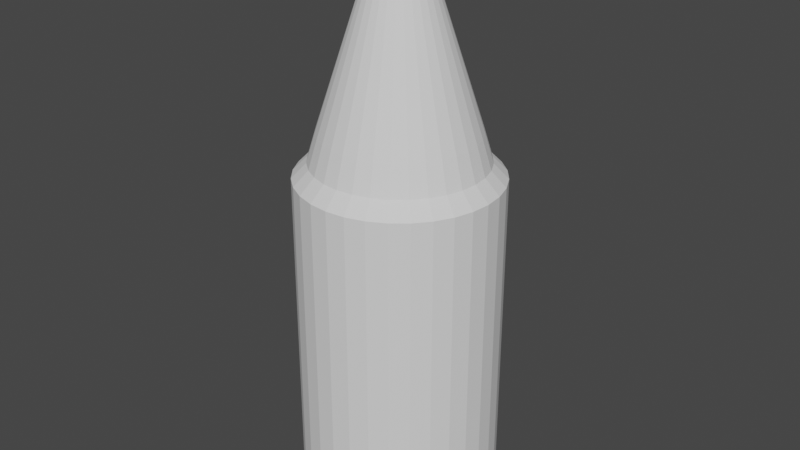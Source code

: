 # Source: Buteliukas_1.blend  (saved by Blender 2.91.10; exported with 4.5.12 LTS)
import bpy
from mathutils import Matrix  # noqa: F401  (used for matrix-valued properties, if any)

bpy.ops.wm.read_factory_settings(use_empty=True)
scene = bpy.context.scene
scene.name = 'Scene'

# ---- collections
col_collection = bpy.data.collections.new('Collection'); scene.collection.children.link(col_collection)

# ---- world
world_world = bpy.data.worlds.new('World'); scene.world = world_world
world_world.use_nodes = True; world_world.node_tree.nodes.clear()
_N = world_world.node_tree.nodes; _L = world_world.node_tree.links
n0 = _N.new('ShaderNodeOutputWorld'); n0.name = 'World Output'; n0.location = (300, 300)
n1 = _N.new('ShaderNodeBackground'); n1.name = 'Background'; n1.location = (10, 300)
n1.inputs[0].default_value = (0.05088, 0.05088, 0.05088, 1.0)
_L.new(n1.outputs[0], n0.inputs[0])
n0.is_active_output = True
world_world.color = (0.05088, 0.05088, 0.05088)
world_world.use_sun_shadow = False
world_world.sun_shadow_jitter_overblur = 0.0

# ---- meshes
me_cylinder = bpy.data.meshes.new('Cylinder')
me_cylinder.from_pydata([(0.0, 1.0, 1.707), (0.1951, 0.9808, 1.707), (0.3827, 0.9239, 1.707), (0.5556, 0.8315, 1.707), (0.7071, 0.7071, 1.707), (0.8315, 0.5556, 1.707), (0.9239, 0.3827, 1.707), (0.9808, 0.1951, 1.707), (1.0, 7.55e-08, 1.707), (0.9808, -0.1951, 1.707), (0.9239, -0.3827, 1.707), (0.8315, -0.5556, 1.707), (0.7071, -0.7071, 1.707), (0.5556, -0.8315, 1.707), (0.3827, -0.9239, 1.707), (0.1951, -0.9808, 1.707), (-3.258e-07, -1.0, 1.707), (-0.1951, -0.9808, 1.707), (-0.3827, -0.9239, 1.707), (-0.5556, -0.8315, 1.707), (-0.7071, -0.7071, 1.707), (-0.8315, -0.5556, 1.707), (-0.9239, -0.3827, 1.707), (-0.9808, -0.1951, 1.707), (-1.0, 9.656e-07, 1.707), (-0.9808, 0.1951, 1.707), (-0.9239, 0.3827, 1.707), (-0.8315, 0.5556, 1.707), (-0.7071, 0.7071, 1.707), (-0.5556, 0.8315, 1.707), (-0.3827, 0.9239, 1.707), (-0.1951, 0.9808, 1.707), (-2.729e-07, 0.2227, 3.827), (0.04345, 0.2185, 3.827), (0.08524, 0.2058, 3.827), (0.1237, 0.1852, 3.827), (0.1575, 0.1575, 3.827), (0.1852, 0.1237, 3.827), (0.2058, 0.08524, 3.827), (0.2185, 0.04345, 3.827), (0.2227, -6.553e-08, 3.827), (0.2185, -0.04345, 3.827), (0.2058, -0.08524, 3.827), (0.1852, -0.1237, 3.827), (0.1575, -0.1575, 3.827), (0.1237, -0.1852, 3.827), (0.08524, -0.2058, 3.827), (0.04345, -0.2185, 3.827), (-2.453e-08, -0.2227, 3.827), (-0.04345, -0.2185, 3.827), (-0.08524, -0.2058, 3.827), (-0.1237, -0.1852, 3.827), (-0.1575, -0.1575, 3.827), (-0.1852, -0.1237, 3.827), (-0.2058, -0.08524, 3.827), (-0.2185, -0.04345, 3.827), (-0.2227, 1.877e-07, 3.827), (-0.2185, 0.04345, 3.827), (-0.2058, 0.08524, 3.827), (-0.1852, 0.1237, 3.827), (-0.1575, 0.1575, 3.827), (-0.1237, 0.1852, 3.827), (-0.08524, 0.2058, 3.827), (-0.04345, 0.2185, 3.827), (0.1951, 0.9808, 1.707), (0.0, 1.0, 1.707), (0.3827, 0.9239, 1.707), (0.5556, 0.8315, 1.707), (0.7071, 0.7071, 1.707), (0.8315, 0.5556, 1.707), (0.9239, 0.3827, 1.707), (0.9808, 0.1951, 1.707), (1.0, 7.55e-08, 1.707), (0.9808, -0.1951, 1.707), (0.9239, -0.3827, 1.707), (0.8315, -0.5556, 1.707), (0.7071, -0.7071, 1.707), (0.5556, -0.8315, 1.707), (0.3827, -0.9239, 1.707), (0.1951, -0.9808, 1.707), (-3.258e-07, -1.0, 1.707), (-0.1951, -0.9808, 1.707), (-0.3827, -0.9239, 1.707), (-0.5556, -0.8315, 1.707), (-0.7071, -0.7071, 1.707), (-0.8315, -0.5556, 1.707), (-0.9239, -0.3827, 1.707), (-0.9808, -0.1951, 1.707), (-1.0, 9.656e-07, 1.707), (-0.9808, 0.1951, 1.707), (-0.9239, 0.3827, 1.707), (-0.8315, 0.5556, 1.707), (-0.7071, 0.7071, 1.707), (-0.5556, 0.8315, 1.707), (-0.3827, 0.9239, 1.707), (-0.1951, 0.9808, 1.707), (0.1668, 0.8387, 1.856), (-5.533e-08, 0.8551, 1.856), (0.3272, 0.79, 1.856), (0.4751, 0.711, 1.856), (0.6046, 0.6046, 1.856), (0.711, 0.4751, 1.856), (0.79, 0.3272, 1.856), (0.8387, 0.1668, 1.856), (0.8551, 5.326e-08, 1.856), (0.8387, -0.1668, 1.856), (0.79, -0.3272, 1.856), (0.711, -0.4751, 1.856), (0.6046, -0.6046, 1.856), (0.4751, -0.711, 1.856), (0.3272, -0.79, 1.856), (0.1668, -0.8387, 1.856), (-2.814e-07, -0.8551, 1.856), (-0.1668, -0.8387, 1.856), (-0.3272, -0.79, 1.856), (-0.4751, -0.711, 1.856), (-0.6046, -0.6046, 1.856), (-0.711, -0.4751, 1.856), (-0.79, -0.3272, 1.856), (-0.8387, -0.1668, 1.856), (-0.8551, 8.332e-07, 1.856), (-0.8387, 0.1668, 1.856), (-0.79, 0.3272, 1.856), (-0.711, 0.4751, 1.856), (-0.6046, 0.6046, 1.856), (-0.4751, 0.711, 1.856), (-0.3272, 0.79, 1.856), (-0.1668, 0.8387, 1.856), (0.15, 0.754, 2.143), (-9.506e-08, 0.7688, 2.143), (0.2942, 0.7103, 2.143), (0.4271, 0.6392, 2.143), (0.5436, 0.5436, 2.143), (0.6392, 0.4271, 2.143), (0.7103, 0.2942, 2.143), (0.754, 0.15, 2.143), (0.7688, 3.872e-08, 2.143), (0.754, -0.15, 2.143), (0.7103, -0.2942, 2.143), (0.6392, -0.4271, 2.143), (0.5436, -0.5436, 2.143), (0.4271, -0.6392, 2.143), (0.2942, -0.7103, 2.143), (0.15, -0.754, 2.143), (-2.494e-07, -0.7688, 2.143), (-0.15, -0.754, 2.143), (-0.2942, -0.7103, 2.143), (-0.4271, -0.6392, 2.143), (-0.5436, -0.5436, 2.143), (-0.6392, -0.4271, 2.143), (-0.7103, -0.2942, 2.143), (-0.754, -0.15, 2.143), (-0.7688, 7.396e-07, 2.143), (-0.754, 0.15, 2.143), (-0.7103, 0.2942, 2.143), (-0.6392, 0.4271, 2.143), (-0.5436, 0.5436, 2.143), (-0.4271, 0.6392, 2.143), (-0.2942, 0.7103, 2.143), (-0.15, 0.754, 2.143), (-7.823e-08, 0.8978, -1.707), (0.0, 1.0, -1.533), (0.1751, 0.8805, -1.707), (0.1951, 0.9808, -1.533), (0.3436, 0.8294, -1.707), (0.3827, 0.9239, -1.533), (0.4988, 0.7465, -1.707), (0.5556, 0.8315, -1.533), (0.6348, 0.6348, -1.707), (0.7071, 0.7071, -1.533), (0.7465, 0.4988, -1.707), (0.8315, 0.5556, -1.533), (0.8294, 0.3436, -1.707), (0.9239, 0.3827, -1.533), (0.8805, 0.1751, -1.707), (0.9808, 0.1951, -1.533), (0.8978, 4.47e-08, -1.707), (1.0, 7.55e-08, -1.533), (0.8805, -0.1751, -1.707), (0.9808, -0.1951, -1.533), (0.8294, -0.3436, -1.707), (0.9239, -0.3827, -1.533), (0.7465, -0.4988, -1.707), (0.8315, -0.5556, -1.533), (0.6348, -0.6348, -1.707), (0.7071, -0.7071, -1.533), (0.4988, -0.7465, -1.707), (0.5556, -0.8315, -1.533), (0.3436, -0.8294, -1.707), (0.3827, -0.9239, -1.533), (0.1751, -0.8805, -1.707), (0.1951, -0.9808, -1.533), (-2.626e-07, -0.8978, -1.707), (-3.258e-07, -1.0, -1.533), (-0.1751, -0.8805, -1.707), (-0.1951, -0.9808, -1.533), (-0.3436, -0.8294, -1.707), (-0.3827, -0.9239, -1.533), (-0.4988, -0.7465, -1.707), (-0.5556, -0.8315, -1.533), (-0.6348, -0.6348, -1.707), (-0.7071, -0.7071, -1.533), (-0.7465, -0.4988, -1.707), (-0.8315, -0.5556, -1.533), (-0.8294, -0.3436, -1.707), (-0.9239, -0.3827, -1.533), (-0.8805, -0.1751, -1.707), (-0.9808, -0.1951, -1.533), (-0.8978, 7.777e-07, -1.707), (-1.0, 9.656e-07, -1.533), (-0.8805, 0.1751, -1.707), (-0.9808, 0.1951, -1.533), (-0.8294, 0.3436, -1.707), (-0.9239, 0.3827, -1.533), (-0.7465, 0.4988, -1.707), (-0.8315, 0.5556, -1.533), (-0.6348, 0.6348, -1.707), (-0.7071, 0.7071, -1.533), (-0.4988, 0.7465, -1.707), (-0.5556, 0.8315, -1.533), (-0.3436, 0.8294, -1.707), (-0.3827, 0.9239, -1.533), (-0.1751, 0.8805, -1.707), (-0.1951, 0.9808, -1.533), (0.03772, 0.1896, 4.074), (0.04345, 0.2185, 4.024), (-1.921e-07, 0.2227, 4.024), (-2.063e-07, 0.1933, 4.074), (0.07399, 0.1786, 4.074), (0.08524, 0.2058, 4.024), (0.1074, 0.1608, 4.074), (0.1237, 0.1852, 4.024), (0.1367, 0.1367, 4.074), (0.1575, 0.1575, 4.024), (0.1608, 0.1074, 4.074), (0.1852, 0.1237, 4.024), (0.1786, 0.07399, 4.074), (0.2058, 0.08524, 4.024), (0.1896, 0.03772, 4.074), (0.2185, 0.04345, 4.024), (0.1933, -9.453e-08, 4.074), (0.2227, -6.553e-08, 4.024), (0.1896, -0.03772, 4.074), (0.2185, -0.04345, 4.024), (0.1786, -0.07399, 4.074), (0.2058, -0.08524, 4.024), (0.1608, -0.1074, 4.074), (0.1852, -0.1237, 4.024), (0.1367, -0.1367, 4.074), (0.1575, -0.1575, 4.024), (0.1074, -0.1608, 4.074), (0.1237, -0.1852, 4.024), (0.07399, -0.1786, 4.074), (0.08524, -0.2058, 4.024), (0.03772, -0.1896, 4.074), (0.04345, -0.2185, 4.024), (1.246e-07, -0.1933, 4.074), (5.627e-08, -0.2227, 4.024), (-0.03772, -0.1896, 4.074), (-0.04345, -0.2185, 4.024), (-0.07399, -0.1786, 4.074), (-0.08524, -0.2058, 4.024), (-0.1074, -0.1608, 4.074), (-0.1237, -0.1852, 4.024), (-0.1367, -0.1367, 4.074), (-0.1575, -0.1575, 4.024), (-0.1608, -0.1074, 4.074), (-0.1852, -0.1237, 4.024), (-0.1786, -0.07399, 4.074), (-0.2058, -0.08524, 4.024), (-0.1896, -0.03772, 4.074), (-0.2185, -0.04345, 4.024), (-0.1933, 1.481e-07, 4.074), (-0.2227, 1.877e-07, 4.024), (-0.1896, 0.03772, 4.074), (-0.2185, 0.04345, 4.024), (-0.1786, 0.07399, 4.074), (-0.2058, 0.08524, 4.024), (-0.1608, 0.1074, 4.074), (-0.1852, 0.1237, 4.024), (-0.1367, 0.1367, 4.074), (-0.1575, 0.1575, 4.024), (-0.1074, 0.1608, 4.074), (-0.1237, 0.1852, 4.024), (-0.07399, 0.1786, 4.074), (-0.08524, 0.2058, 4.024), (-0.03772, 0.1896, 4.074), (-0.04345, 0.2185, 4.024)], [], [(223, 31, 0, 161), (165, 2, 3, 167), (167, 3, 4, 169), (169, 4, 5, 171), (171, 5, 6, 173), (173, 6, 7, 175), (175, 7, 8, 177), (177, 8, 9, 179), (179, 9, 10, 181), (181, 10, 11, 183), (183, 11, 12, 185), (185, 12, 13, 187), (187, 13, 14, 189), (189, 14, 15, 191), (191, 15, 16, 193), (193, 16, 17, 195), (195, 17, 18, 197), (197, 18, 19, 199), (199, 19, 20, 201), (201, 20, 21, 203), (203, 21, 22, 205), (205, 22, 23, 207), (207, 23, 24, 209), (209, 24, 25, 211), (211, 25, 26, 213), (213, 26, 27, 215), (215, 27, 28, 217), (217, 28, 29, 219), (219, 29, 30, 221), (221, 30, 31, 223), (4, 3, 67, 68), (163, 1, 2, 165), (161, 0, 1, 163), (38, 37, 235, 237), (13, 12, 76, 77), (22, 21, 85, 86), (31, 30, 94, 95), (9, 8, 72, 73), (18, 17, 81, 82), (27, 26, 90, 91), (5, 4, 68, 69), (14, 13, 77, 78), (23, 22, 86, 87), (1, 0, 65, 64), (0, 31, 95, 65), (10, 9, 73, 74), (19, 18, 82, 83), (28, 27, 91, 92), (6, 5, 69, 70), (15, 14, 78, 79), (24, 23, 87, 88), (2, 1, 64, 66), (11, 10, 74, 75), (20, 19, 83, 84), (29, 28, 92, 93), (7, 6, 70, 71), (16, 15, 79, 80), (25, 24, 88, 89), (3, 2, 66, 67), (12, 11, 75, 76), (21, 20, 84, 85), (30, 29, 93, 94), (8, 7, 71, 72), (17, 16, 80, 81), (26, 25, 89, 90), (97, 96, 64, 65), (96, 98, 66, 64), (98, 99, 67, 66), (99, 100, 68, 67), (100, 101, 69, 68), (101, 102, 70, 69), (102, 103, 71, 70), (103, 104, 72, 71), (104, 105, 73, 72), (105, 106, 74, 73), (106, 107, 75, 74), (107, 108, 76, 75), (108, 109, 77, 76), (109, 110, 78, 77), (110, 111, 79, 78), (111, 112, 80, 79), (112, 113, 81, 80), (113, 114, 82, 81), (114, 115, 83, 82), (115, 116, 84, 83), (116, 117, 85, 84), (117, 118, 86, 85), (118, 119, 87, 86), (119, 120, 88, 87), (120, 121, 89, 88), (121, 122, 90, 89), (122, 123, 91, 90), (123, 124, 92, 91), (124, 125, 93, 92), (125, 126, 94, 93), (126, 127, 95, 94), (127, 97, 65, 95), (129, 128, 96, 97), (128, 130, 98, 96), (130, 131, 99, 98), (131, 132, 100, 99), (132, 133, 101, 100), (133, 134, 102, 101), (134, 135, 103, 102), (135, 136, 104, 103), (136, 137, 105, 104), (137, 138, 106, 105), (138, 139, 107, 106), (139, 140, 108, 107), (140, 141, 109, 108), (141, 142, 110, 109), (142, 143, 111, 110), (143, 144, 112, 111), (144, 145, 113, 112), (145, 146, 114, 113), (146, 147, 115, 114), (147, 148, 116, 115), (148, 149, 117, 116), (149, 150, 118, 117), (150, 151, 119, 118), (151, 152, 120, 119), (152, 153, 121, 120), (153, 154, 122, 121), (154, 155, 123, 122), (155, 156, 124, 123), (156, 157, 125, 124), (157, 158, 126, 125), (158, 159, 127, 126), (159, 129, 97, 127), (32, 33, 128, 129), (33, 34, 130, 128), (34, 35, 131, 130), (35, 36, 132, 131), (36, 37, 133, 132), (37, 38, 134, 133), (38, 39, 135, 134), (39, 40, 136, 135), (40, 41, 137, 136), (41, 42, 138, 137), (42, 43, 139, 138), (43, 44, 140, 139), (44, 45, 141, 140), (45, 46, 142, 141), (46, 47, 143, 142), (47, 48, 144, 143), (48, 49, 145, 144), (49, 50, 146, 145), (50, 51, 147, 146), (51, 52, 148, 147), (52, 53, 149, 148), (53, 54, 150, 149), (54, 55, 151, 150), (55, 56, 152, 151), (56, 57, 153, 152), (57, 58, 154, 153), (58, 59, 155, 154), (59, 60, 156, 155), (60, 61, 157, 156), (61, 62, 158, 157), (62, 63, 159, 158), (63, 32, 129, 159), (34, 33, 225, 229), (35, 34, 229, 231), (52, 51, 263, 265), (39, 38, 237, 239), (53, 52, 265, 267), (40, 39, 239, 241), (54, 53, 267, 269), (41, 40, 241, 243), (55, 54, 269, 271), (42, 41, 243, 245), (56, 55, 271, 273), (43, 42, 245, 247), (57, 56, 273, 275), (44, 43, 247, 249), (58, 57, 275, 277), (45, 44, 249, 251), (59, 58, 277, 279), (46, 45, 251, 253), (60, 59, 279, 281), (47, 46, 253, 255), (224, 227, 286, 284, 282, 280, 278, 276, 274, 272, 270, 268, 266, 264, 262, 260, 258, 256, 254, 252, 250, 248, 246, 244, 242, 240, 238, 236, 234, 232, 230, 228), (61, 60, 281, 283), (48, 47, 255, 257), (32, 63, 287, 226), (62, 61, 283, 285), (49, 48, 257, 259), (36, 35, 231, 233), (63, 62, 285, 287), (50, 49, 259, 261), (37, 36, 233, 235), (51, 50, 261, 263), (161, 163, 162, 160), (163, 165, 164, 162), (165, 167, 166, 164), (167, 169, 168, 166), (169, 171, 170, 168), (171, 173, 172, 170), (173, 175, 174, 172), (175, 177, 176, 174), (177, 179, 178, 176), (179, 181, 180, 178), (181, 183, 182, 180), (183, 185, 184, 182), (185, 187, 186, 184), (187, 189, 188, 186), (189, 191, 190, 188), (191, 193, 192, 190), (193, 195, 194, 192), (195, 197, 196, 194), (197, 199, 198, 196), (199, 201, 200, 198), (201, 203, 202, 200), (203, 205, 204, 202), (205, 207, 206, 204), (207, 209, 208, 206), (209, 211, 210, 208), (211, 213, 212, 210), (213, 215, 214, 212), (215, 217, 216, 214), (217, 219, 218, 216), (219, 221, 220, 218), (221, 223, 222, 220), (223, 161, 160, 222), (160, 162, 164, 166, 168, 170, 172, 174, 176, 178, 180, 182, 184, 186, 188, 190, 192, 194, 196, 198, 200, 202, 204, 206, 208, 210, 212, 214, 216, 218, 220, 222), (225, 226, 227, 224), (229, 225, 224, 228), (231, 229, 228, 230), (233, 231, 230, 232), (235, 233, 232, 234), (237, 235, 234, 236), (239, 237, 236, 238), (241, 239, 238, 240), (243, 241, 240, 242), (245, 243, 242, 244), (247, 245, 244, 246), (249, 247, 246, 248), (251, 249, 248, 250), (253, 251, 250, 252), (255, 253, 252, 254), (257, 255, 254, 256), (259, 257, 256, 258), (261, 259, 258, 260), (263, 261, 260, 262), (265, 263, 262, 264), (267, 265, 264, 266), (269, 267, 266, 268), (271, 269, 268, 270), (273, 271, 270, 272), (275, 273, 272, 274), (277, 275, 274, 276), (279, 277, 276, 278), (281, 279, 278, 280), (283, 281, 280, 282), (285, 283, 282, 284), (287, 285, 284, 286), (226, 287, 286, 227), (33, 32, 226, 225)])
_uv = me_cylinder.uv_layers.new(name='UVMap')
_uv.uv.foreach_set('vector', [0.07189, 0.0245, 0.07189, 0.5033, 0.1005, 0.5026, 0.1005, 0.0238, 0.1584, 0.0245, 0.1584, 0.5033, 0.1853, 0.5047, 0.1853, 0.02588, 0.1853, 0.02588, 0.1853, 0.5047, 0.2096, 0.5067, 0.2096, 0.02787, 0.2096, 0.02787, 0.2096, 0.5067, 0.2302, 0.5092, 0.2302, 0.03042, 0.6495, 0.02787, 0.6495, 0.5067, 0.6737, 0.5047, 0.6737, 0.02588, 0.6737, 0.02588, 0.6737, 0.5047, 0.7007, 0.5033, 0.7007, 0.0245, 0.7007, 0.0245, 0.7007, 0.5033, 0.7293, 0.5026, 0.7293, 0.0238, 0.7293, 0.0238, 0.7293, 0.5026, 0.7585, 0.5026, 0.7585, 0.0238, 0.7585, 0.0238, 0.7585, 0.5026, 0.7872, 0.5033, 0.7872, 0.0245, 0.7872, 0.0245, 0.7872, 0.5033, 0.8141, 0.5047, 0.8141, 0.02588, 0.8141, 0.02588, 0.8141, 0.5047, 0.8384, 0.5067, 0.8384, 0.02787, 0.2302, 0.02787, 0.2302, 0.5067, 0.2545, 0.5047, 0.2545, 0.02588, 0.2545, 0.02588, 0.2545, 0.5047, 0.2815, 0.5033, 0.2815, 0.0245, 0.2815, 0.0245, 0.2815, 0.5033, 0.3101, 0.5026, 0.3101, 0.0238, 0.3101, 0.0238, 0.3101, 0.5026, 0.3393, 0.5026, 0.3393, 0.0238, 0.3393, 0.0238, 0.3393, 0.5026, 0.368, 0.5033, 0.368, 0.0245, 0.368, 0.0245, 0.368, 0.5033, 0.3949, 0.5047, 0.3949, 0.02588, 0.3949, 0.02588, 0.3949, 0.5047, 0.4192, 0.5067, 0.4192, 0.02787, 0.4192, 0.02787, 0.4192, 0.5067, 0.4399, 0.5092, 0.4399, 0.03042, 0.4399, 0.02787, 0.4399, 0.5067, 0.4641, 0.5047, 0.4641, 0.02588, 0.4641, 0.02588, 0.4641, 0.5047, 0.4911, 0.5033, 0.4911, 0.0245, 0.4911, 0.0245, 0.4911, 0.5033, 0.5197, 0.5026, 0.5197, 0.0238, 0.5197, 0.0238, 0.5197, 0.5026, 0.5489, 0.5026, 0.5489, 0.0238, 0.5489, 0.0238, 0.5489, 0.5026, 0.5776, 0.5033, 0.5776, 0.0245, 0.5776, 0.0245, 0.5776, 0.5033, 0.6045, 0.5047, 0.6045, 0.02588, 0.6045, 0.02588, 0.6045, 0.5047, 0.6288, 0.5067, 0.6288, 0.02787, 0.6288, 0.02787, 0.6288, 0.5067, 0.6495, 0.5092, 0.6495, 0.03042, 5.96e-08, 0.03042, 0.0, 0.5092, 0.02064, 0.5067, 0.02064, 0.02787, 0.02064, 0.02787, 0.02064, 0.5067, 0.04492, 0.5047, 0.04492, 0.02588, 0.04492, 0.02588, 0.04492, 0.5047, 0.07189, 0.5033, 0.07189, 0.0245, 0.2661, 0.5092, 0.2661, 0.5092, 0.2661, 0.5092, 0.2661, 0.5092, 0.1297, 0.0238, 0.1297, 0.5026, 0.1584, 0.5033, 0.1584, 0.0245, 0.1005, 0.0238, 0.1005, 0.5026, 0.1297, 0.5026, 0.1297, 0.0238, 0.9036, 0.328, 0.8982, 0.3285, 0.8982, 0.3575, 0.9036, 0.3571, 0.2661, 0.5092, 0.2661, 0.5092, 0.2661, 0.5092, 0.2661, 0.5092, 0.2661, 0.5092, 0.2661, 0.5092, 0.2661, 0.5092, 0.2661, 0.5092, 0.2661, 0.5092, 0.2661, 0.5092, 0.2661, 0.5092, 0.2661, 0.5092, 0.2661, 0.5092, 0.2661, 0.5092, 0.2661, 0.5092, 0.2661, 0.5092, 0.2661, 0.5092, 0.2661, 0.5092, 0.2661, 0.5092, 0.2661, 0.5092, 0.2661, 0.5092, 0.2661, 0.5092, 0.2661, 0.5092, 0.2661, 0.5092, 0.2661, 0.5092, 0.2661, 0.5092, 0.2661, 0.5092, 0.2661, 0.5092, 0.2661, 0.5092, 0.2661, 0.5092, 0.2661, 0.5092, 0.2661, 0.5092, 0.2661, 0.5092, 0.2661, 0.5092, 0.2661, 0.5092, 0.2661, 0.5092, 0.2661, 0.5092, 0.2661, 0.5092, 0.2661, 0.5092, 0.2661, 0.5092, 0.2661, 0.5092, 0.2661, 0.5092, 0.2661, 0.5092, 0.2661, 0.5092, 0.2661, 0.5092, 0.2661, 0.5092, 0.2661, 0.5092, 0.2661, 0.5092, 0.2661, 0.5092, 0.2661, 0.5092, 0.2661, 0.5092, 0.2661, 0.5092, 0.2661, 0.5092, 0.2661, 0.5092, 0.2661, 0.5092, 0.2661, 0.5092, 0.2661, 0.5092, 0.2661, 0.5092, 0.2661, 0.5092, 0.2661, 0.5092, 0.2661, 0.5092, 0.2661, 0.5092, 0.2661, 0.5092, 0.2661, 0.5092, 0.2661, 0.5092, 0.2661, 0.5092, 0.2661, 0.5092, 0.2661, 0.5092, 0.2661, 0.5092, 0.2661, 0.5092, 0.2661, 0.5092, 0.2661, 0.5092, 0.2661, 0.5092, 0.2661, 0.5092, 0.2661, 0.5092, 0.2661, 0.5092, 0.2661, 0.5092, 0.2661, 0.5092, 0.2661, 0.5092, 0.2661, 0.5092, 0.2661, 0.5092, 0.2661, 0.5092, 0.2661, 0.5092, 0.2661, 0.5092, 0.2661, 0.5092, 0.2661, 0.5092, 0.2661, 0.5092, 0.2661, 0.5092, 0.2661, 0.5092, 0.2661, 0.5092, 0.2661, 0.5092, 0.2661, 0.5092, 0.2661, 0.5092, 0.2661, 0.5092, 0.2661, 0.5092, 0.2661, 0.5092, 0.2661, 0.5092, 0.2661, 0.5092, 0.2661, 0.5092, 0.2661, 0.5092, 0.2661, 0.5092, 0.2661, 0.5092, 0.2661, 0.5092, 0.2661, 0.5092, 0.2661, 0.5092, 0.2661, 0.5092, 0.2661, 0.5092, 0.2661, 0.5092, 0.2661, 0.5092, 0.2661, 0.5092, 0.2661, 0.5092, 0.2661, 0.5092, 0.2661, 0.5092, 0.2661, 0.5092, 0.2661, 0.5092, 0.2661, 0.5092, 0.2661, 0.5092, 0.2661, 0.5092, 0.2661, 0.5092, 0.2661, 0.5092, 0.2661, 0.5092, 0.2661, 0.5092, 0.2661, 0.5092, 0.2661, 0.5092, 0.7354, 0.5315, 0.7604, 0.5315, 0.7625, 0.5067, 0.7333, 0.5067, 0.7604, 0.5315, 0.7849, 0.5321, 0.7911, 0.5074, 0.7625, 0.5067, 0.7849, 0.5321, 0.8079, 0.5332, 0.8181, 0.5088, 0.7911, 0.5074, 0.11, 0.8555, 0.1051, 0.8311, 0.08366, 0.8332, 0.08936, 0.8618, 0.1051, 0.8311, 0.1051, 0.8061, 0.08366, 0.804, 0.08366, 0.8332, 0.1051, 0.8061, 0.11, 0.7816, 0.08936, 0.7753, 0.08366, 0.804, 0.8592, 0.02656, 0.8822, 0.02538, 0.876, 0.0007018, 0.849, 0.002078, 0.8822, 0.02538, 0.9067, 0.02478, 0.9046, 0.0, 0.876, 0.0007018, 0.9067, 0.02478, 0.9317, 0.02478, 0.9338, 0.0, 0.9046, 0.0, 0.9317, 0.02478, 0.9562, 0.02538, 0.9624, 0.0007018, 0.9338, 0.0, 0.9562, 0.02538, 0.9792, 0.02656, 0.9894, 0.002078, 0.9624, 0.0007018, 0.6486, 0.5631, 0.6462, 0.5383, 0.6246, 0.5383, 0.6275, 0.5673, 0.6462, 0.5383, 0.6486, 0.5134, 0.6275, 0.5092, 0.6246, 0.5383, 0.4661, 0.5367, 0.4891, 0.5352, 0.4826, 0.5106, 0.4556, 0.5123, 0.4891, 0.5352, 0.5136, 0.5343, 0.5112, 0.5096, 0.4826, 0.5106, 0.5136, 0.5343, 0.5386, 0.534, 0.5404, 0.5092, 0.5112, 0.5096, 0.5386, 0.534, 0.5631, 0.5343, 0.569, 0.5096, 0.5404, 0.5092, 0.5631, 0.5343, 0.5862, 0.5352, 0.596, 0.5106, 0.569, 0.5096, 0.05731, 0.7816, 0.06218, 0.8061, 0.08366, 0.804, 0.07797, 0.7753, 0.06218, 0.8061, 0.06218, 0.8311, 0.08366, 0.8332, 0.08366, 0.804, 0.06218, 0.8311, 0.05731, 0.8555, 0.07797, 0.8618, 0.08366, 0.8332, 0.2869, 0.5367, 0.3099, 0.5352, 0.3033, 0.5106, 0.2764, 0.5123, 0.3099, 0.5352, 0.3344, 0.5343, 0.332, 0.5096, 0.3033, 0.5106, 0.3344, 0.5343, 0.3593, 0.534, 0.3612, 0.5092, 0.332, 0.5096, 0.3593, 0.534, 0.3838, 0.5343, 0.3898, 0.5096, 0.3612, 0.5092, 0.3838, 0.5343, 0.4069, 0.5352, 0.4168, 0.5106, 0.3898, 0.5096, 0.8697, 0.4711, 0.8624, 0.4472, 0.8413, 0.4514, 0.8498, 0.4793, 0.8624, 0.4472, 0.86, 0.4223, 0.8384, 0.4223, 0.8413, 0.4514, 0.86, 0.4223, 0.8624, 0.3975, 0.8413, 0.3933, 0.8384, 0.4223, 0.8624, 0.3975, 0.8697, 0.3736, 0.8498, 0.3653, 0.8413, 0.3933, 0.6879, 0.5332, 0.7109, 0.5321, 0.7047, 0.5074, 0.6777, 0.5088, 0.7109, 0.5321, 0.7354, 0.5315, 0.7333, 0.5067, 0.7047, 0.5074, 0.7367, 0.5755, 0.7591, 0.5755, 0.7604, 0.5315, 0.7354, 0.5315, 0.7591, 0.5755, 0.7811, 0.576, 0.7849, 0.5321, 0.7604, 0.5315, 0.7811, 0.576, 0.8019, 0.5771, 0.8079, 0.5332, 0.7849, 0.5321, 0.8019, 0.5771, 0.8205, 0.5786, 0.8287, 0.5349, 0.8079, 0.5332, 0.8205, 0.5786, 0.8364, 0.5806, 0.8463, 0.5371, 0.8287, 0.5349, 0.8466, 0.07192, 0.8652, 0.07038, 0.8592, 0.02656, 0.8384, 0.02827, 0.8652, 0.07038, 0.886, 0.06932, 0.8822, 0.02538, 0.8592, 0.02656, 0.886, 0.06932, 0.908, 0.06878, 0.9067, 0.02478, 0.8822, 0.02538, 0.908, 0.06878, 0.9304, 0.06878, 0.9317, 0.02478, 0.9067, 0.02478, 0.9304, 0.06878, 0.9524, 0.06932, 0.9562, 0.02538, 0.9317, 0.02478, 0.9524, 0.06932, 0.9732, 0.07038, 0.9792, 0.02656, 0.9562, 0.02538, 0.9732, 0.07038, 0.9918, 0.07192, 1.0, 0.02827, 0.9792, 0.02656, 0.454, 0.5822, 0.4727, 0.5804, 0.4661, 0.5367, 0.4454, 0.5386, 0.4727, 0.5804, 0.4934, 0.5791, 0.4891, 0.5352, 0.4661, 0.5367, 0.4934, 0.5791, 0.5154, 0.5783, 0.5136, 0.5343, 0.4891, 0.5352, 0.5154, 0.5783, 0.5379, 0.578, 0.5386, 0.534, 0.5136, 0.5343, 0.5379, 0.578, 0.5599, 0.5783, 0.5631, 0.5343, 0.5386, 0.534, 0.5599, 0.5783, 0.5806, 0.5791, 0.5862, 0.5352, 0.5631, 0.5343, 0.5806, 0.5791, 0.5993, 0.5804, 0.6069, 0.5367, 0.5862, 0.5352, 0.5993, 0.5804, 0.6152, 0.5822, 0.6246, 0.5386, 0.6069, 0.5367, 0.2748, 0.5822, 0.2934, 0.5804, 0.2869, 0.5367, 0.2661, 0.5386, 0.2934, 0.5804, 0.3142, 0.5791, 0.3099, 0.5352, 0.2869, 0.5367, 0.3142, 0.5791, 0.3362, 0.5783, 0.3344, 0.5343, 0.3099, 0.5352, 0.3362, 0.5783, 0.3586, 0.578, 0.3593, 0.534, 0.3344, 0.5343, 0.3586, 0.578, 0.3806, 0.5783, 0.3838, 0.5343, 0.3593, 0.534, 0.3806, 0.5783, 0.4014, 0.5791, 0.4069, 0.5352, 0.3838, 0.5343, 0.4014, 0.5791, 0.4201, 0.5804, 0.4277, 0.5367, 0.4069, 0.5352, 0.4201, 0.5804, 0.436, 0.5822, 0.4454, 0.5386, 0.4277, 0.5367, 0.6594, 0.5806, 0.6753, 0.5786, 0.6671, 0.5349, 0.6495, 0.5371, 0.6753, 0.5786, 0.6939, 0.5771, 0.6879, 0.5332, 0.6671, 0.5349, 0.6939, 0.5771, 0.7147, 0.576, 0.7109, 0.5321, 0.6879, 0.5332, 0.7147, 0.576, 0.7367, 0.5755, 0.7354, 0.5315, 0.7109, 0.5321, 0.7447, 0.8342, 0.7512, 0.8342, 0.7591, 0.5755, 0.7367, 0.5755, 0.7512, 0.8342, 0.7575, 0.8344, 0.7811, 0.576, 0.7591, 0.5755, 0.7575, 0.8344, 0.7635, 0.8347, 0.8019, 0.5771, 0.7811, 0.576, 0.7635, 0.8347, 0.7689, 0.8351, 0.8205, 0.5786, 0.8019, 0.5771, 0.7689, 0.8351, 0.7735, 0.8357, 0.8364, 0.5806, 0.8205, 0.5786, 0.8982, 0.3285, 0.9036, 0.328, 0.8652, 0.07038, 0.8466, 0.07192, 0.9036, 0.328, 0.9096, 0.3277, 0.886, 0.06932, 0.8652, 0.07038, 0.9096, 0.3277, 0.916, 0.3275, 0.908, 0.06878, 0.886, 0.06932, 0.916, 0.3275, 0.9225, 0.3275, 0.9304, 0.06878, 0.908, 0.06878, 0.9225, 0.3275, 0.9288, 0.3277, 0.9524, 0.06932, 0.9304, 0.06878, 0.9288, 0.3277, 0.9348, 0.328, 0.9732, 0.07038, 0.9524, 0.06932, 0.9348, 0.328, 0.9403, 0.3285, 0.9918, 0.07192, 0.9732, 0.07038, 0.5087, 0.8381, 0.5141, 0.8376, 0.4727, 0.5804, 0.454, 0.5822, 0.5141, 0.8376, 0.5202, 0.8372, 0.4934, 0.5791, 0.4727, 0.5804, 0.5202, 0.8372, 0.5265, 0.837, 0.5154, 0.5783, 0.4934, 0.5791, 0.5265, 0.837, 0.533, 0.8369, 0.5379, 0.578, 0.5154, 0.5783, 0.533, 0.8369, 0.5394, 0.837, 0.5599, 0.5783, 0.5379, 0.578, 0.5394, 0.837, 0.5454, 0.8372, 0.5806, 0.5791, 0.5599, 0.5783, 0.5454, 0.8372, 0.5508, 0.8376, 0.5993, 0.5804, 0.5806, 0.5791, 0.5508, 0.8376, 0.5554, 0.8381, 0.6152, 0.5822, 0.5993, 0.5804, 0.3295, 0.8381, 0.3349, 0.8376, 0.2934, 0.5804, 0.2748, 0.5822, 0.3349, 0.8376, 0.3409, 0.8372, 0.3142, 0.5791, 0.2934, 0.5804, 0.3409, 0.8372, 0.3473, 0.837, 0.3362, 0.5783, 0.3142, 0.5791, 0.3473, 0.837, 0.3538, 0.8369, 0.3586, 0.578, 0.3362, 0.5783, 0.3538, 0.8369, 0.3602, 0.837, 0.3806, 0.5783, 0.3586, 0.578, 0.3602, 0.837, 0.3662, 0.8372, 0.4014, 0.5791, 0.3806, 0.5783, 0.3662, 0.8372, 0.3716, 0.8376, 0.4201, 0.5804, 0.4014, 0.5791, 0.3716, 0.8376, 0.3762, 0.8381, 0.436, 0.5822, 0.4201, 0.5804, 0.7223, 0.8357, 0.7269, 0.8351, 0.6753, 0.5786, 0.6594, 0.5806, 0.7269, 0.8351, 0.7323, 0.8347, 0.6939, 0.5771, 0.6753, 0.5786, 0.7323, 0.8347, 0.7383, 0.8344, 0.7147, 0.576, 0.6939, 0.5771, 0.7383, 0.8344, 0.7447, 0.8342, 0.7367, 0.5755, 0.7147, 0.576, 0.7575, 0.8344, 0.7512, 0.8342, 0.7512, 0.8633, 0.7575, 0.8635, 0.7635, 0.8347, 0.7575, 0.8344, 0.7575, 0.8635, 0.7635, 0.8638, 0.5554, 0.8381, 0.5508, 0.8376, 0.5512, 0.8667, 0.5558, 0.8672, 0.9096, 0.3277, 0.9036, 0.328, 0.9036, 0.3571, 0.9096, 0.3568, 0.3349, 0.8376, 0.3295, 0.8381, 0.3299, 0.8672, 0.3353, 0.8667, 0.916, 0.3275, 0.9096, 0.3277, 0.9096, 0.3568, 0.916, 0.3566, 0.3409, 0.8372, 0.3349, 0.8376, 0.3353, 0.8667, 0.3413, 0.8663, 0.9225, 0.3275, 0.916, 0.3275, 0.916, 0.3566, 0.9225, 0.3566, 0.3473, 0.837, 0.3409, 0.8372, 0.3413, 0.8663, 0.3476, 0.866, 0.9288, 0.3277, 0.9225, 0.3275, 0.9225, 0.3566, 0.9288, 0.3568, 0.3538, 0.8369, 0.3473, 0.837, 0.3476, 0.866, 0.3541, 0.866, 0.9348, 0.328, 0.9288, 0.3277, 0.9288, 0.3568, 0.9348, 0.3571, 0.3602, 0.837, 0.3538, 0.8369, 0.3541, 0.866, 0.3605, 0.866, 0.9403, 0.3285, 0.9348, 0.328, 0.9348, 0.3571, 0.9403, 0.3575, 0.3662, 0.8372, 0.3602, 0.837, 0.3605, 0.866, 0.3665, 0.8663, 0.5141, 0.8376, 0.5087, 0.8381, 0.5091, 0.8672, 0.5145, 0.8667, 0.3716, 0.8376, 0.3662, 0.8372, 0.3665, 0.8663, 0.3719, 0.8667, 0.5202, 0.8372, 0.5141, 0.8376, 0.5145, 0.8667, 0.5205, 0.8663, 0.3762, 0.8381, 0.3716, 0.8376, 0.3719, 0.8667, 0.3765, 0.8672, 0.5265, 0.837, 0.5202, 0.8372, 0.5205, 0.8663, 0.5269, 0.866, 0.001101, 0.8124, 0.003261, 0.8176, 0.006397, 0.8223, 0.01039, 0.8263, 0.01508, 0.8294, 0.0203, 0.8316, 0.02583, 0.8327, 0.03148, 0.8327, 0.03702, 0.8316, 0.04223, 0.8294, 0.04692, 0.8263, 0.05092, 0.8223, 0.05405, 0.8176, 0.05621, 0.8124, 0.05731, 0.8068, 0.05731, 0.8012, 0.05621, 0.7956, 0.05405, 0.7904, 0.05092, 0.7857, 0.04692, 0.7817, 0.04223, 0.7786, 0.03702, 0.7764, 0.03148, 0.7753, 0.02583, 0.7753, 0.0203, 0.7764, 0.01508, 0.7786, 0.01039, 0.7817, 0.006398, 0.7857, 0.003261, 0.7904, 0.001101, 0.7956, 0.0, 0.8012, 0.0, 0.8068, 0.7269, 0.8351, 0.7223, 0.8357, 0.7223, 0.8648, 0.7269, 0.8642, 0.533, 0.8369, 0.5265, 0.837, 0.5269, 0.866, 0.5334, 0.866, 0.7447, 0.8342, 0.7383, 0.8344, 0.7383, 0.8635, 0.7447, 0.8633, 0.7323, 0.8347, 0.7269, 0.8351, 0.7269, 0.8642, 0.7323, 0.8638, 0.5394, 0.837, 0.533, 0.8369, 0.5334, 0.866, 0.5398, 0.866, 0.7689, 0.8351, 0.7635, 0.8347, 0.7635, 0.8638, 0.7689, 0.8642, 0.7383, 0.8344, 0.7323, 0.8347, 0.7323, 0.8638, 0.7383, 0.8635, 0.5454, 0.8372, 0.5394, 0.837, 0.5398, 0.866, 0.5458, 0.8663, 0.7735, 0.8357, 0.7689, 0.8351, 0.7689, 0.8642, 0.7735, 0.8648, 0.5508, 0.8376, 0.5454, 0.8372, 0.5458, 0.8663, 0.5512, 0.8667, 0.1005, 0.0238, 0.1297, 0.0238, 0.1282, 0.0, 0.102, 0.0, 0.1297, 0.0238, 0.1584, 0.0245, 0.1539, 0.00063, 0.1282, 0.0, 0.1584, 0.0245, 0.1853, 0.02588, 0.1782, 0.001866, 0.1539, 0.00063, 0.1853, 0.02588, 0.2096, 0.02787, 0.1999, 0.00366, 0.1782, 0.001866, 0.2096, 0.02787, 0.2302, 0.03042, 0.2185, 0.005944, 0.1999, 0.00366, 0.6495, 0.02787, 0.6737, 0.02588, 0.6809, 0.001866, 0.6591, 0.00366, 0.6737, 0.02588, 0.7007, 0.0245, 0.7051, 0.00063, 0.6809, 0.001866, 0.7007, 0.0245, 0.7293, 0.0238, 0.7308, 0.0, 0.7051, 0.00063, 0.7293, 0.0238, 0.7585, 0.0238, 0.757, 0.0, 0.7308, 0.0, 0.7585, 0.0238, 0.7872, 0.0245, 0.7828, 0.00063, 0.757, 0.0, 0.7872, 0.0245, 0.8141, 0.02588, 0.807, 0.001866, 0.7828, 0.00063, 0.8141, 0.02588, 0.8384, 0.02787, 0.8288, 0.00366, 0.807, 0.001866, 0.2302, 0.02787, 0.2545, 0.02588, 0.2617, 0.001866, 0.2399, 0.00366, 0.2545, 0.02588, 0.2815, 0.0245, 0.2859, 0.00063, 0.2617, 0.001866, 0.2815, 0.0245, 0.3101, 0.0238, 0.3116, 0.0, 0.2859, 0.00063, 0.3101, 0.0238, 0.3393, 0.0238, 0.3378, 0.0, 0.3116, 0.0, 0.3393, 0.0238, 0.368, 0.0245, 0.3635, 0.00063, 0.3378, 0.0, 0.368, 0.0245, 0.3949, 0.02588, 0.3878, 0.001866, 0.3635, 0.00063, 0.3949, 0.02588, 0.4192, 0.02787, 0.4096, 0.00366, 0.3878, 0.001866, 0.4192, 0.02787, 0.4399, 0.03042, 0.4281, 0.005944, 0.4096, 0.00366, 0.4399, 0.02787, 0.4641, 0.02588, 0.4713, 0.001866, 0.4495, 0.00366, 0.4641, 0.02588, 0.4911, 0.0245, 0.4955, 0.00063, 0.4713, 0.001866, 0.4911, 0.0245, 0.5197, 0.0238, 0.5212, 0.0, 0.4955, 0.00063, 0.5197, 0.0238, 0.5489, 0.0238, 0.5474, 0.0, 0.5212, 0.0, 0.5489, 0.0238, 0.5776, 0.0245, 0.5731, 0.00063, 0.5474, 0.0, 0.5776, 0.0245, 0.6045, 0.02588, 0.5974, 0.001866, 0.5731, 0.00063, 0.6045, 0.02588, 0.6288, 0.02787, 0.6192, 0.00366, 0.5974, 0.001866, 0.6288, 0.02787, 0.6495, 0.03042, 0.6377, 0.005944, 0.6192, 0.00366, 5.96e-08, 0.03042, 0.02064, 0.02787, 0.0303, 0.00366, 0.01177, 0.005944, 0.02064, 0.02787, 0.04492, 0.02588, 0.0521, 0.001866, 0.0303, 0.00366, 0.04492, 0.02588, 0.07189, 0.0245, 0.07631, 0.00063, 0.0521, 0.001866, 0.07189, 0.0245, 0.1005, 0.0238, 0.102, 0.0, 0.07631, 0.00063, 0.0, 0.6292, 0.0, 0.6554, 0.005113, 0.6811, 0.01514, 0.7053, 0.02971, 0.7271, 0.04824, 0.7456, 0.07003, 0.7602, 0.09425, 0.7702, 0.12, 0.7753, 0.1462, 0.7753, 0.1719, 0.7702, 0.1961, 0.7602, 0.2179, 0.7456, 0.2364, 0.7271, 0.251, 0.7053, 0.261, 0.6811, 0.2661, 0.6554, 0.2661, 0.6292, 0.261, 0.6035, 0.251, 0.5793, 0.2364, 0.5575, 0.2179, 0.5389, 0.1961, 0.5244, 0.1719, 0.5143, 0.1462, 0.5092, 0.12, 0.5092, 0.09425, 0.5143, 0.07003, 0.5244, 0.04824, 0.5389, 0.02971, 0.5575, 0.01514, 0.5793, 0.005113, 0.6035, 0.7512, 0.8633, 0.7447, 0.8633, 0.7451, 0.8712, 0.7507, 0.8712, 0.7575, 0.8635, 0.7512, 0.8633, 0.7507, 0.8712, 0.7563, 0.8714, 0.7635, 0.8638, 0.7575, 0.8635, 0.7563, 0.8714, 0.7615, 0.8716, 0.7689, 0.8642, 0.7635, 0.8638, 0.7615, 0.8716, 0.7662, 0.872, 0.7735, 0.8648, 0.7689, 0.8642, 0.7662, 0.872, 0.7702, 0.8725, 0.9036, 0.3571, 0.8982, 0.3575, 0.9009, 0.3653, 0.9056, 0.365, 0.9096, 0.3568, 0.9036, 0.3571, 0.9056, 0.365, 0.9109, 0.3647, 0.916, 0.3566, 0.9096, 0.3568, 0.9109, 0.3647, 0.9164, 0.3646, 0.9225, 0.3566, 0.916, 0.3566, 0.9164, 0.3646, 0.922, 0.3646, 0.9288, 0.3568, 0.9225, 0.3566, 0.922, 0.3646, 0.9276, 0.3647, 0.9348, 0.3571, 0.9288, 0.3568, 0.9276, 0.3647, 0.9328, 0.365, 0.9403, 0.3575, 0.9348, 0.3571, 0.9328, 0.365, 0.9375, 0.3653, 0.5145, 0.8667, 0.5091, 0.8672, 0.512, 0.8749, 0.5167, 0.8745, 0.5205, 0.8663, 0.5145, 0.8667, 0.5167, 0.8745, 0.5219, 0.8742, 0.5269, 0.866, 0.5205, 0.8663, 0.5219, 0.8742, 0.5274, 0.874, 0.5334, 0.866, 0.5269, 0.866, 0.5274, 0.874, 0.5331, 0.8739, 0.5398, 0.866, 0.5334, 0.866, 0.5331, 0.8739, 0.5386, 0.874, 0.5458, 0.8663, 0.5398, 0.866, 0.5386, 0.874, 0.5438, 0.8742, 0.5512, 0.8667, 0.5458, 0.8663, 0.5438, 0.8742, 0.5485, 0.8745, 0.5558, 0.8672, 0.5512, 0.8667, 0.5485, 0.8745, 0.5525, 0.8749, 0.3353, 0.8667, 0.3299, 0.8672, 0.3327, 0.8749, 0.3374, 0.8745, 0.3413, 0.8663, 0.3353, 0.8667, 0.3374, 0.8745, 0.3426, 0.8742, 0.3476, 0.866, 0.3413, 0.8663, 0.3426, 0.8742, 0.3482, 0.874, 0.3541, 0.866, 0.3476, 0.866, 0.3482, 0.874, 0.3538, 0.8739, 0.3605, 0.866, 0.3541, 0.866, 0.3538, 0.8739, 0.3593, 0.874, 0.3665, 0.8663, 0.3605, 0.866, 0.3593, 0.874, 0.3646, 0.8742, 0.3719, 0.8667, 0.3665, 0.8663, 0.3646, 0.8742, 0.3693, 0.8745, 0.3765, 0.8672, 0.3719, 0.8667, 0.3693, 0.8745, 0.3733, 0.8749, 0.7269, 0.8642, 0.7223, 0.8648, 0.7256, 0.8725, 0.7296, 0.872, 0.7323, 0.8638, 0.7269, 0.8642, 0.7296, 0.872, 0.7343, 0.8716, 0.7383, 0.8635, 0.7323, 0.8638, 0.7343, 0.8716, 0.7395, 0.8714, 0.7447, 0.8633, 0.7383, 0.8635, 0.7395, 0.8714, 0.7451, 0.8712, 0.7512, 0.8342, 0.7447, 0.8342, 0.7447, 0.8633, 0.7512, 0.8633])
me_cylinder.use_remesh_fix_poles = True
me_cylinder.use_remesh_preserve_attributes = False
me_cylinder.use_mirror_vertex_groups = False
me_cylinder.update()

# ---- objects
ob_buteliux = bpy.data.objects.new('Buteliux', me_cylinder)

# ---- transforms, parenting, visibility, modifiers, constraints
ob_buteliux.location = (0.0, 0.0, 0.0)
ob_buteliux.lineart.crease_threshold = 0.0

# ---- collection membership
col_collection.objects.link(ob_buteliux)

# ---- scene / render settings (as saved in the file)
scene.frame_start = 1; scene.frame_end = 250; scene.frame_set(1)
scene.render.engine = 'BLENDER_EEVEE_NEXT'
scene.cycles.use_denoising = False
scene.cycles.samples = 128
scene.cycles.sampling_pattern = 'TABULATED_SOBOL'
scene.cycles.use_adaptive_sampling = False
scene.cycles.use_light_tree = False
scene.view_settings.view_transform = 'Filmic'
bpy.context.view_layer.update()

# ---- added for rendering (the .blend has no active camera and no usable light): camera, sun
cam_auto = bpy.data.cameras.new('AutoCamera')
cam_auto.lens = 50.0
cam_auto.sensor_width = 36.0
cam_auto.clip_end = 1000.0
ob_auto_camera = bpy.data.objects.new('AutoCamera', cam_auto)
scene.collection.objects.link(ob_auto_camera)
ob_auto_camera.location = (5.95393, -7.14471, 5.9466)
ob_auto_camera.rotation_euler = (1.09748, -7.21219e-08, 0.694738)
scene.camera = ob_auto_camera
light_auto_sun = bpy.data.lights.new('AutoSun', 'SUN')
light_auto_sun.energy = 3.0
light_auto_sun.angle = 0.0523599
ob_auto_sun = bpy.data.objects.new('AutoSun', light_auto_sun)
scene.collection.objects.link(ob_auto_sun)
ob_auto_sun.rotation_euler = (0.872665, 0.174533, 0.523599)
bpy.context.view_layer.update()
